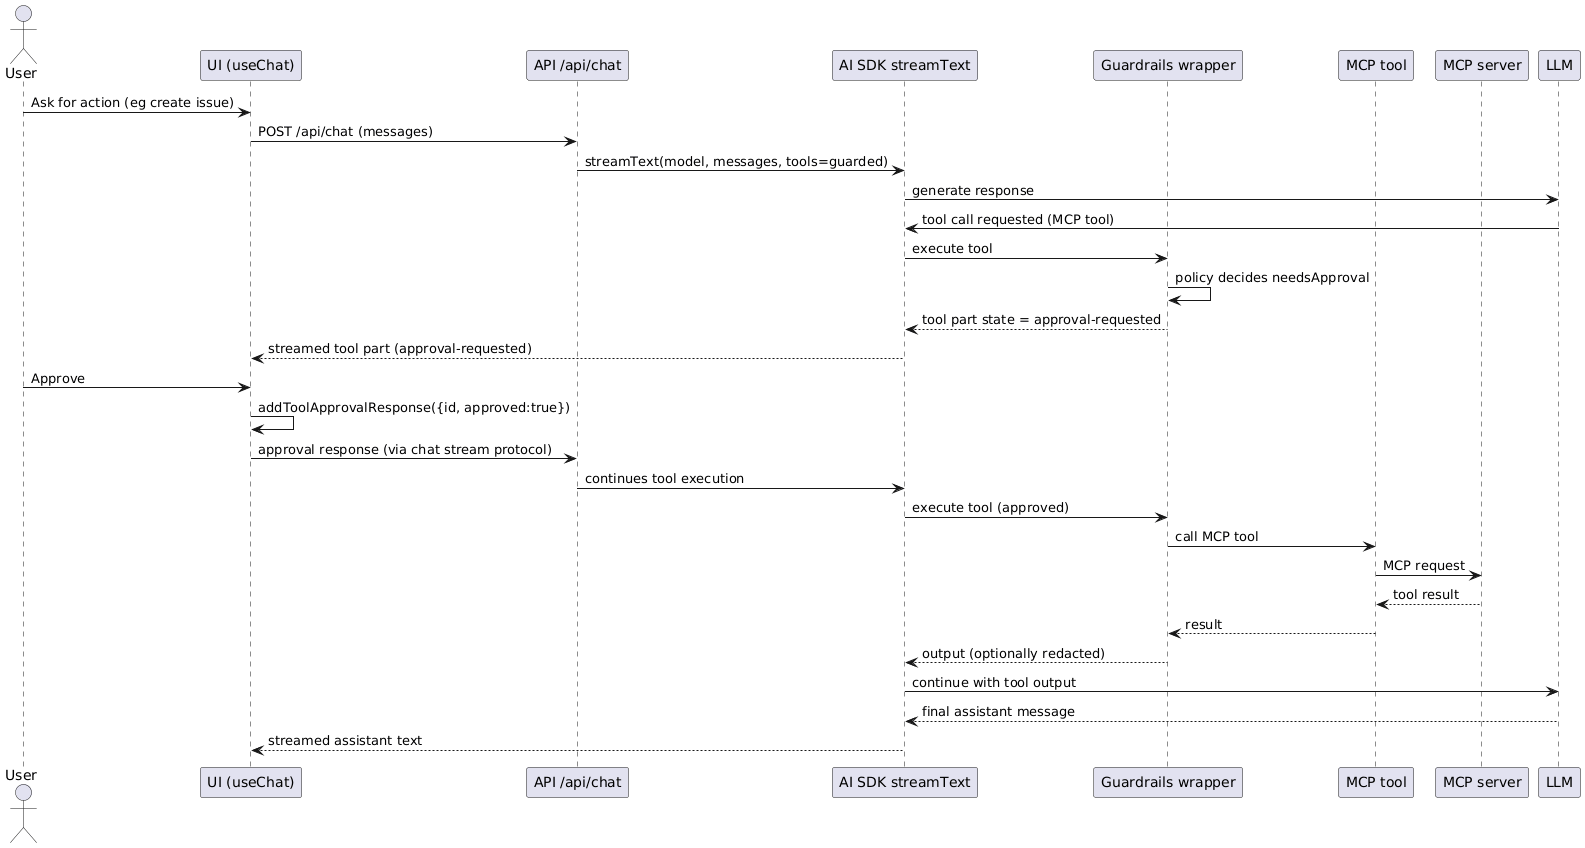

The diagram above was rendered by PlantUML. Its source (embedded in the PNG):
@startuml
actor User as U
participant "UI (useChat)" as UI
participant "API /api/chat" as API
participant "AI SDK streamText" as AI
participant "Guardrails wrapper" as G
participant "MCP tool" as T
participant "MCP server" as S
participant "LLM" as L

U -> UI: Ask for action (eg create issue)
UI -> API: POST /api/chat (messages)
API -> AI: streamText(model, messages, tools=guarded)
AI -> L: generate response
L -> AI: tool call requested (MCP tool)
AI -> G: execute tool
G -> G: policy decides needsApproval
G --> AI: tool part state = approval-requested
AI --> UI: streamed tool part (approval-requested)

U -> UI: Approve
UI -> UI: addToolApprovalResponse({id, approved:true})
UI -> API: approval response (via chat stream protocol)
API -> AI: continues tool execution
AI -> G: execute tool (approved)
G -> T: call MCP tool
T -> S: MCP request
S --> T: tool result
T --> G: result
G --> AI: output (optionally redacted)
AI -> L: continue with tool output
L --> AI: final assistant message
AI --> UI: streamed assistant text
@enduml